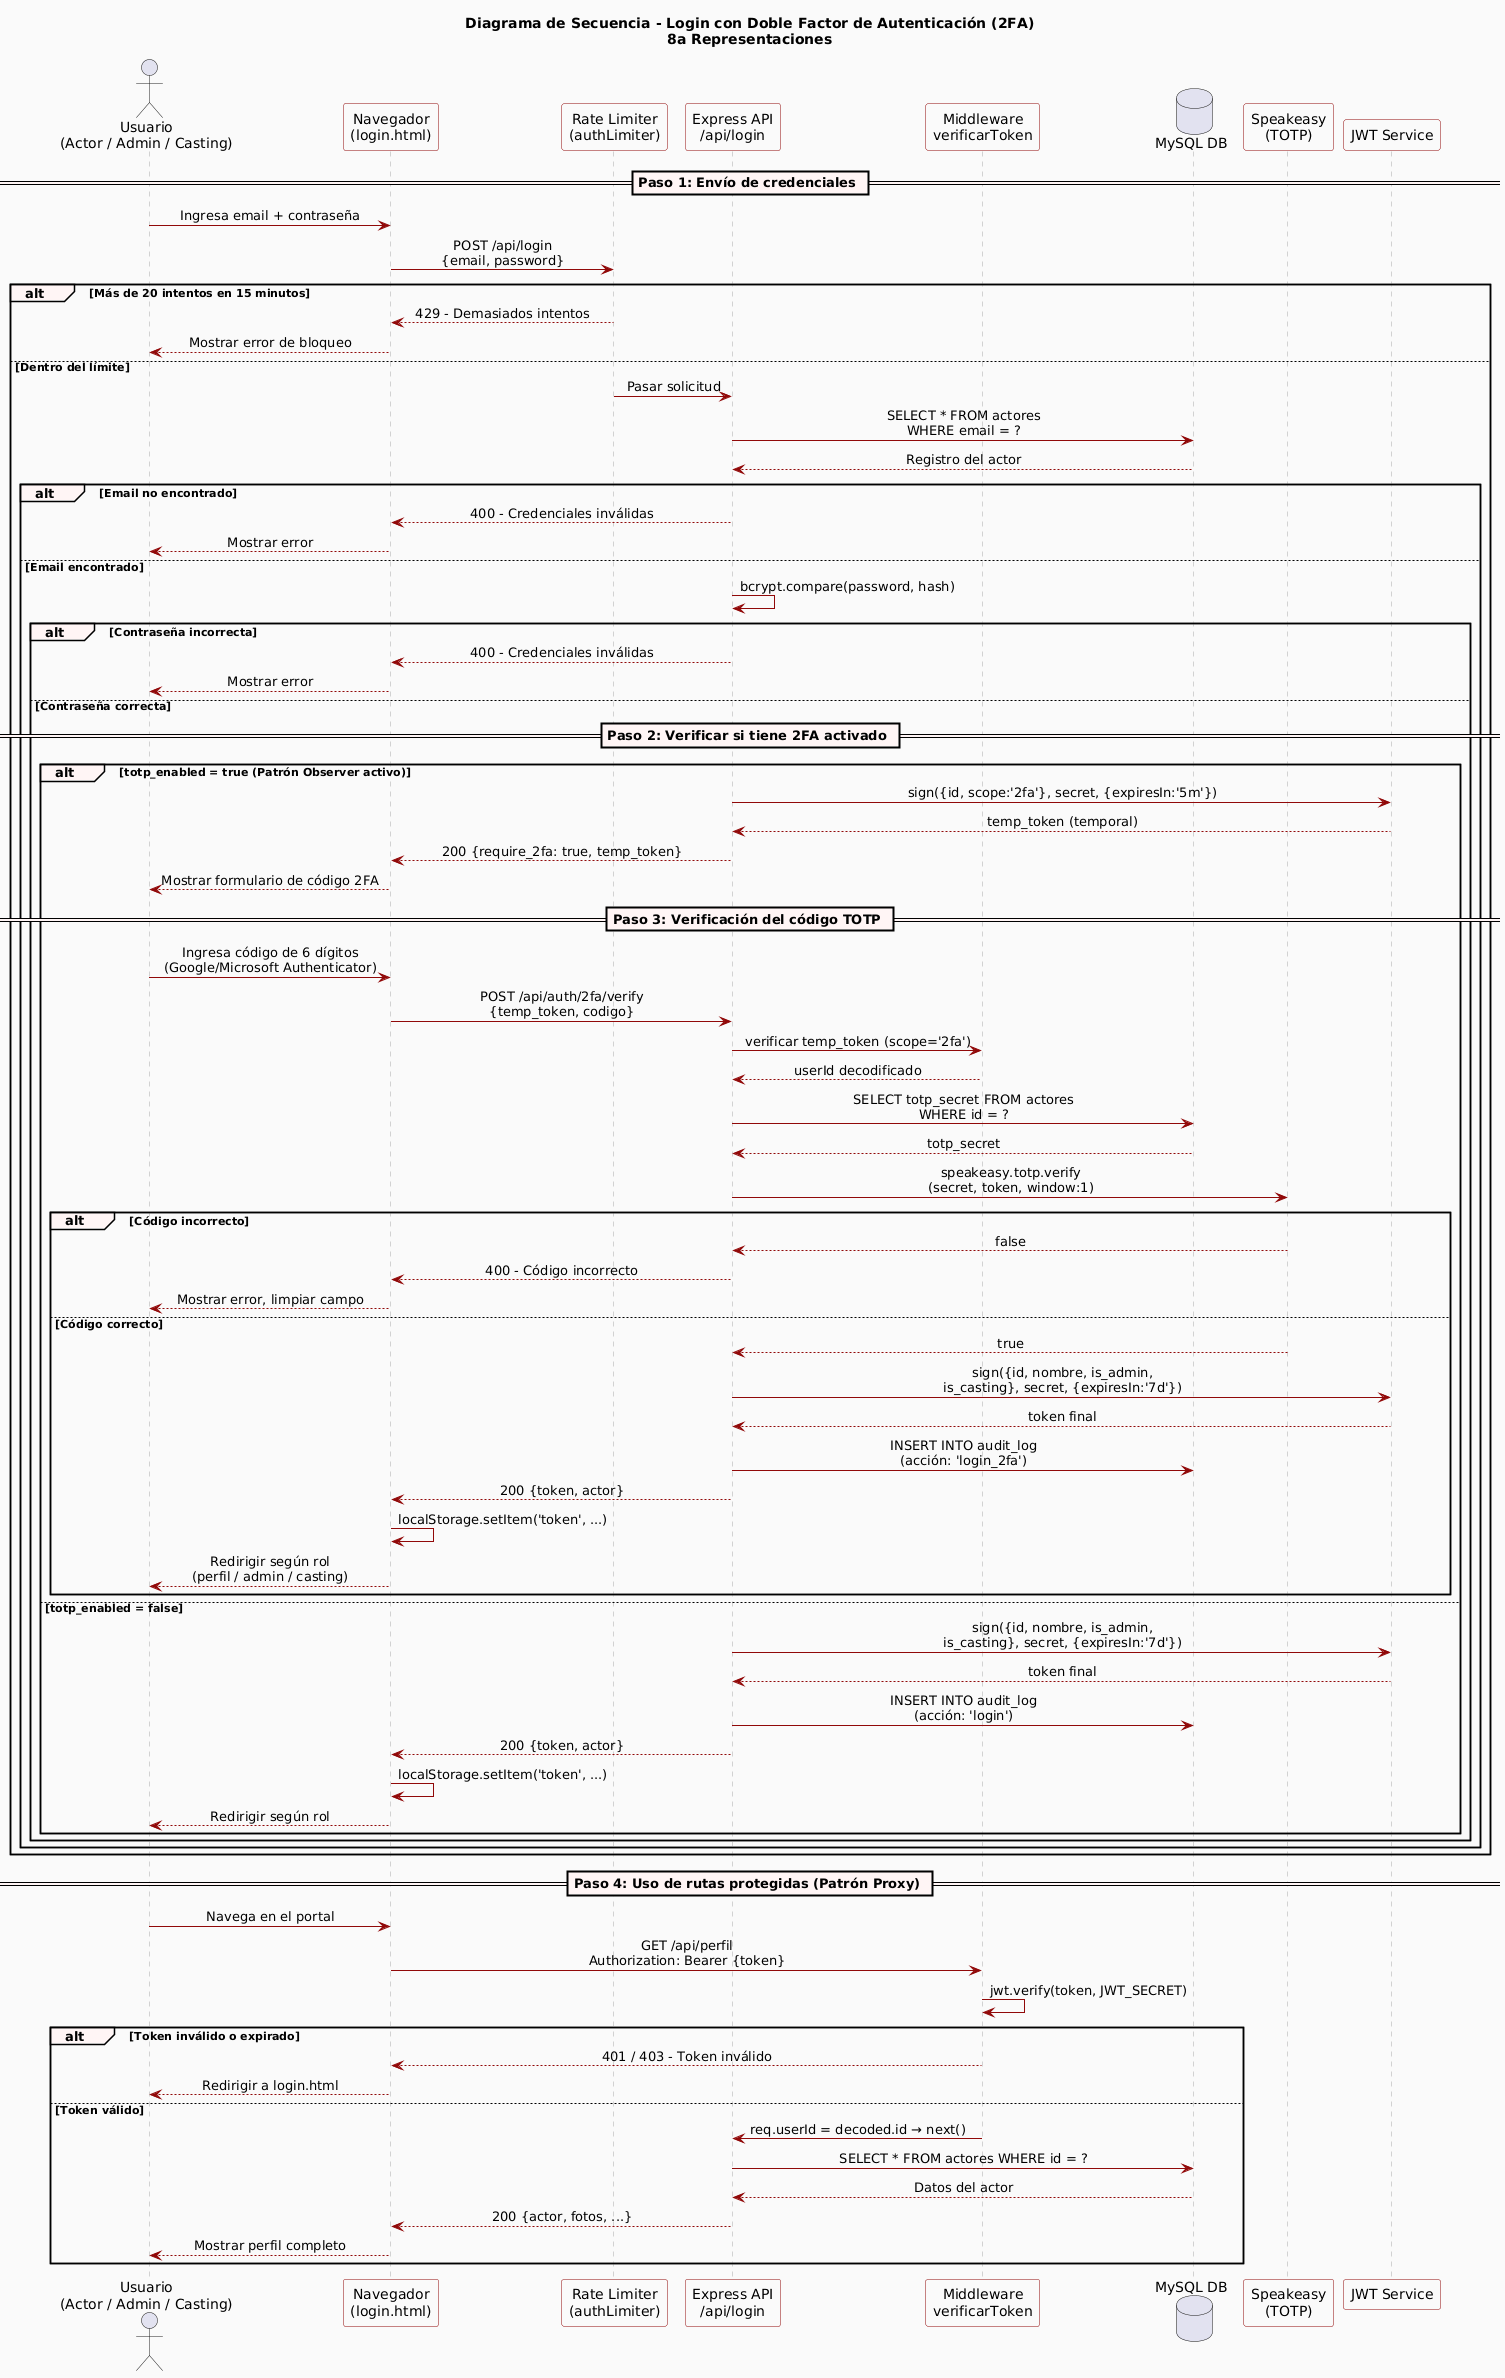

The diagram above was rendered by PlantUML. Its source (embedded in the PNG):
@startuml
title Diagrama de Secuencia - Login con Doble Factor de Autenticación (2FA)\n8a Representaciones

skinparam sequenceMessageAlign center
skinparam backgroundColor #FAFAFA
skinparam participant {
    BackgroundColor #FFFFFF
    BorderColor #910909
}
skinparam sequence {
    ArrowColor #910909
    DividerBackgroundColor #FFF5F5
    GroupBackgroundColor #FFF5F5
    LifeLineBorderColor #AAAAAA
}

actor "Usuario\n(Actor / Admin / Casting)" as Usuario
participant "Navegador\n(login.html)" as Browser
participant "Rate Limiter\n(authLimiter)" as RateLimiter
participant "Express API\n/api/login" as API
participant "Middleware\nverificarToken" as Proxy
database "MySQL DB" as DB
participant "Speakeasy\n(TOTP)" as TOTP
participant "JWT Service" as JWT

== Paso 1: Envío de credenciales ==

Usuario -> Browser : Ingresa email + contraseña
Browser -> RateLimiter : POST /api/login\n{email, password}

alt Más de 20 intentos en 15 minutos
    RateLimiter --> Browser : 429 - Demasiados intentos
    Browser --> Usuario : Mostrar error de bloqueo
else Dentro del límite
    RateLimiter -> API : Pasar solicitud

    API -> DB : SELECT * FROM actores\nWHERE email = ?
    DB --> API : Registro del actor

    alt Email no encontrado
        API --> Browser : 400 - Credenciales inválidas
        Browser --> Usuario : Mostrar error
    else Email encontrado
        API -> API : bcrypt.compare(password, hash)

        alt Contraseña incorrecta
            API --> Browser : 400 - Credenciales inválidas
            Browser --> Usuario : Mostrar error
        else Contraseña correcta

            == Paso 2: Verificar si tiene 2FA activado ==

            alt totp_enabled = true (Patrón Observer activo)
                API -> JWT : sign({id, scope:'2fa'}, secret, {expiresIn:'5m'})
                JWT --> API : temp_token (temporal)
                API --> Browser : 200 {require_2fa: true, temp_token}
                Browser --> Usuario : Mostrar formulario de código 2FA

                == Paso 3: Verificación del código TOTP ==

                Usuario -> Browser : Ingresa código de 6 dígitos\n(Google/Microsoft Authenticator)
                Browser -> API : POST /api/auth/2fa/verify\n{temp_token, codigo}

                API -> Proxy : verificar temp_token (scope='2fa')
                Proxy --> API : userId decodificado

                API -> DB : SELECT totp_secret FROM actores\nWHERE id = ?
                DB --> API : totp_secret

                API -> TOTP : speakeasy.totp.verify\n(secret, token, window:1)

                alt Código incorrecto
                    TOTP --> API : false
                    API --> Browser : 400 - Código incorrecto
                    Browser --> Usuario : Mostrar error, limpiar campo
                else Código correcto
                    TOTP --> API : true
                    API -> JWT : sign({id, nombre, is_admin,\nis_casting}, secret, {expiresIn:'7d'})
                    JWT --> API : token final
                    API -> DB : INSERT INTO audit_log\n(acción: 'login_2fa')
                    API --> Browser : 200 {token, actor}
                    Browser -> Browser : localStorage.setItem('token', ...)
                    Browser --> Usuario : Redirigir según rol\n(perfil / admin / casting)
                end

            else totp_enabled = false
                API -> JWT : sign({id, nombre, is_admin,\nis_casting}, secret, {expiresIn:'7d'})
                JWT --> API : token final
                API -> DB : INSERT INTO audit_log\n(acción: 'login')
                API --> Browser : 200 {token, actor}
                Browser -> Browser : localStorage.setItem('token', ...)
                Browser --> Usuario : Redirigir según rol
            end
        end
    end
end

== Paso 4: Uso de rutas protegidas (Patrón Proxy) ==

Usuario -> Browser : Navega en el portal
Browser -> Proxy : GET /api/perfil\nAuthorization: Bearer {token}
Proxy -> Proxy : jwt.verify(token, JWT_SECRET)

alt Token inválido o expirado
    Proxy --> Browser : 401 / 403 - Token inválido
    Browser --> Usuario : Redirigir a login.html
else Token válido
    Proxy -> API : req.userId = decoded.id → next()
    API -> DB : SELECT * FROM actores WHERE id = ?
    DB --> API : Datos del actor
    API --> Browser : 200 {actor, fotos, ...}
    Browser --> Usuario : Mostrar perfil completo
end
@enduml